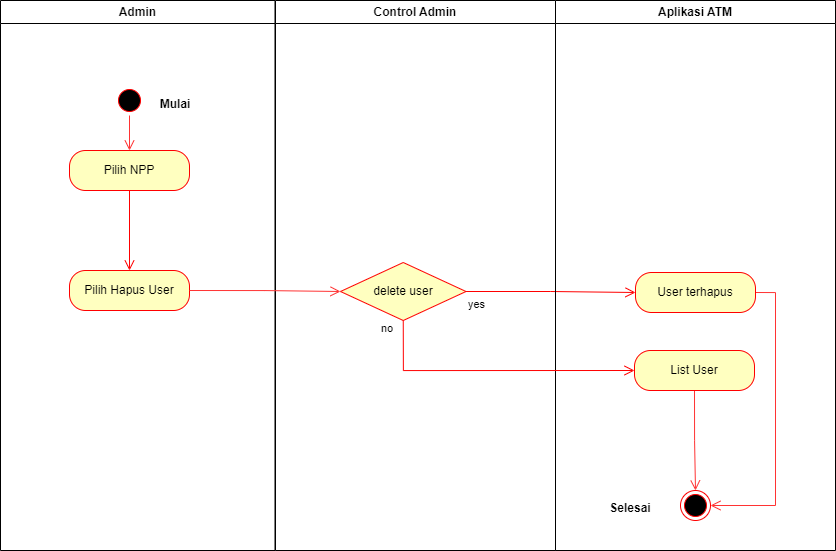

The diagram above was exported from draw.io. Its source (the exported page's mxGraphModel, read from the mxfile embedded in the PNG):
<mxGraphModel dx="1157" dy="567" grid="1" gridSize="10" guides="1" tooltips="1" connect="1" arrows="1" fold="1" page="1" pageScale="1" pageWidth="827" pageHeight="1169" math="0" shadow="0">
  <root>
    <mxCell id="0" />
    <mxCell id="1" parent="0" />
    <mxCell id="CIPw1y2cezy9rOqhh77E-1" value="Admin" style="swimlane;whiteSpace=wrap" vertex="1" parent="1">
      <mxGeometry x="170" y="50" width="274.5" height="550" as="geometry" />
    </mxCell>
    <mxCell id="CIPw1y2cezy9rOqhh77E-41" style="edgeStyle=orthogonalEdgeStyle;rounded=0;orthogonalLoop=1;jettySize=auto;html=1;exitX=0.5;exitY=1;exitDx=0;exitDy=0;entryX=0.5;entryY=0;entryDx=0;entryDy=0;strokeColor=#FF3333;endArrow=open;endFill=0;endSize=8;" edge="1" parent="CIPw1y2cezy9rOqhh77E-1" source="CIPw1y2cezy9rOqhh77E-3" target="CIPw1y2cezy9rOqhh77E-39">
      <mxGeometry relative="1" as="geometry" />
    </mxCell>
    <mxCell id="CIPw1y2cezy9rOqhh77E-3" value="" style="ellipse;shape=startState;fillColor=#000000;strokeColor=#ff0000;" vertex="1" parent="CIPw1y2cezy9rOqhh77E-1">
      <mxGeometry x="114" y="85" width="30" height="30" as="geometry" />
    </mxCell>
    <mxCell id="CIPw1y2cezy9rOqhh77E-4" value="Mulai" style="text;align=center;fontStyle=1;verticalAlign=middle;spacingLeft=3;spacingRight=3;strokeColor=none;rotatable=0;points=[[0,0.5],[1,0.5]];portConstraint=eastwest;" vertex="1" parent="CIPw1y2cezy9rOqhh77E-1">
      <mxGeometry x="135.07" y="90" width="80" height="26" as="geometry" />
    </mxCell>
    <mxCell id="CIPw1y2cezy9rOqhh77E-39" value="Pilih NPP" style="rounded=1;whiteSpace=wrap;html=1;arcSize=40;fontColor=#000000;fillColor=#ffffc0;strokeColor=#ff0000;" vertex="1" parent="CIPw1y2cezy9rOqhh77E-1">
      <mxGeometry x="69" y="150" width="120" height="40" as="geometry" />
    </mxCell>
    <mxCell id="CIPw1y2cezy9rOqhh77E-40" value="" style="edgeStyle=orthogonalEdgeStyle;html=1;verticalAlign=bottom;endArrow=open;endSize=8;strokeColor=#ff0000;rounded=0;entryX=0.5;entryY=0;entryDx=0;entryDy=0;" edge="1" source="CIPw1y2cezy9rOqhh77E-39" parent="CIPw1y2cezy9rOqhh77E-1" target="CIPw1y2cezy9rOqhh77E-43">
      <mxGeometry relative="1" as="geometry">
        <mxPoint x="129" y="300" as="targetPoint" />
      </mxGeometry>
    </mxCell>
    <mxCell id="CIPw1y2cezy9rOqhh77E-43" value="Pilih Hapus User" style="rounded=1;whiteSpace=wrap;html=1;arcSize=40;fontColor=#000000;fillColor=#ffffc0;strokeColor=#ff0000;" vertex="1" parent="CIPw1y2cezy9rOqhh77E-1">
      <mxGeometry x="69" y="270" width="120" height="40" as="geometry" />
    </mxCell>
    <mxCell id="CIPw1y2cezy9rOqhh77E-13" value="Control Admin" style="swimlane;whiteSpace=wrap" vertex="1" parent="1">
      <mxGeometry x="445" y="50" width="280" height="550" as="geometry" />
    </mxCell>
    <mxCell id="CIPw1y2cezy9rOqhh77E-14" value="delete user" style="rhombus;whiteSpace=wrap;html=1;fillColor=#ffffc0;strokeColor=#ff0000;strokeWidth=1;" vertex="1" parent="CIPw1y2cezy9rOqhh77E-13">
      <mxGeometry x="65" y="262" width="125.5" height="58" as="geometry" />
    </mxCell>
    <mxCell id="CIPw1y2cezy9rOqhh77E-17" value="yes" style="edgeStyle=orthogonalEdgeStyle;html=1;align=left;verticalAlign=top;endArrow=open;endSize=8;strokeColor=#ff0000;rounded=0;exitX=1;exitY=0.5;exitDx=0;exitDy=0;entryX=0;entryY=0.5;entryDx=0;entryDy=0;" edge="1" parent="1" source="CIPw1y2cezy9rOqhh77E-14" target="CIPw1y2cezy9rOqhh77E-23">
      <mxGeometry x="-1" relative="1" as="geometry">
        <mxPoint x="780" y="639" as="targetPoint" />
      </mxGeometry>
    </mxCell>
    <mxCell id="CIPw1y2cezy9rOqhh77E-19" value="Aplikasi ATM" style="swimlane;whiteSpace=wrap" vertex="1" parent="1">
      <mxGeometry x="725" y="50" width="280" height="550" as="geometry" />
    </mxCell>
    <mxCell id="CIPw1y2cezy9rOqhh77E-20" value="" style="ellipse;html=1;shape=endState;fillColor=#000000;strokeColor=#ff0000;strokeWidth=1;" vertex="1" parent="CIPw1y2cezy9rOqhh77E-19">
      <mxGeometry x="125" y="490" width="30" height="30" as="geometry" />
    </mxCell>
    <mxCell id="CIPw1y2cezy9rOqhh77E-21" value="Selesai" style="text;align=center;fontStyle=1;verticalAlign=middle;spacingLeft=3;spacingRight=3;strokeColor=none;rotatable=0;points=[[0,0.5],[1,0.5]];portConstraint=eastwest;" vertex="1" parent="CIPw1y2cezy9rOqhh77E-19">
      <mxGeometry x="35" y="494" width="80" height="26" as="geometry" />
    </mxCell>
    <mxCell id="CIPw1y2cezy9rOqhh77E-22" style="edgeStyle=orthogonalEdgeStyle;rounded=0;orthogonalLoop=1;jettySize=auto;html=1;exitX=1;exitY=0.5;exitDx=0;exitDy=0;entryX=1;entryY=0.5;entryDx=0;entryDy=0;strokeColor=#FF3333;strokeWidth=1;endArrow=open;endFill=0;endSize=8;" edge="1" parent="CIPw1y2cezy9rOqhh77E-19" source="CIPw1y2cezy9rOqhh77E-23" target="CIPw1y2cezy9rOqhh77E-20">
      <mxGeometry relative="1" as="geometry" />
    </mxCell>
    <mxCell id="CIPw1y2cezy9rOqhh77E-23" value="User terhapus" style="rounded=1;whiteSpace=wrap;html=1;arcSize=40;fontColor=#000000;fillColor=#ffffc0;strokeColor=#ff0000;strokeWidth=1;" vertex="1" parent="CIPw1y2cezy9rOqhh77E-19">
      <mxGeometry x="80" y="272" width="120" height="40" as="geometry" />
    </mxCell>
    <mxCell id="CIPw1y2cezy9rOqhh77E-24" style="edgeStyle=orthogonalEdgeStyle;rounded=0;orthogonalLoop=1;jettySize=auto;html=1;exitX=0.5;exitY=1;exitDx=0;exitDy=0;entryX=0.5;entryY=0;entryDx=0;entryDy=0;strokeColor=#FF3333;strokeWidth=1;endArrow=open;endFill=0;endSize=8;" edge="1" parent="CIPw1y2cezy9rOqhh77E-19" source="CIPw1y2cezy9rOqhh77E-25" target="CIPw1y2cezy9rOqhh77E-20">
      <mxGeometry relative="1" as="geometry" />
    </mxCell>
    <mxCell id="CIPw1y2cezy9rOqhh77E-25" value="List User" style="rounded=1;whiteSpace=wrap;html=1;arcSize=40;fontColor=#000000;fillColor=#ffffc0;strokeColor=#ff0000;strokeWidth=1;" vertex="1" parent="CIPw1y2cezy9rOqhh77E-19">
      <mxGeometry x="79" y="350" width="120" height="40" as="geometry" />
    </mxCell>
    <mxCell id="CIPw1y2cezy9rOqhh77E-38" value="no" style="edgeStyle=orthogonalEdgeStyle;html=1;align=left;verticalAlign=bottom;endArrow=open;endSize=8;strokeColor=#ff0000;rounded=0;strokeWidth=1;exitX=0.5;exitY=1;exitDx=0;exitDy=0;entryX=0;entryY=0.5;entryDx=0;entryDy=0;" edge="1" parent="1" source="CIPw1y2cezy9rOqhh77E-14" target="CIPw1y2cezy9rOqhh77E-25">
      <mxGeometry x="-0.8802" y="-24" relative="1" as="geometry">
        <mxPoint x="675" y="500" as="targetPoint" />
        <mxPoint x="605" y="505" as="sourcePoint" />
        <mxPoint as="offset" />
      </mxGeometry>
    </mxCell>
    <mxCell id="CIPw1y2cezy9rOqhh77E-46" style="edgeStyle=orthogonalEdgeStyle;rounded=0;orthogonalLoop=1;jettySize=auto;html=1;exitX=1;exitY=0.5;exitDx=0;exitDy=0;entryX=0;entryY=0.5;entryDx=0;entryDy=0;strokeColor=#FF3333;endArrow=open;endFill=0;endSize=8;" edge="1" parent="1" source="CIPw1y2cezy9rOqhh77E-43" target="CIPw1y2cezy9rOqhh77E-14">
      <mxGeometry relative="1" as="geometry" />
    </mxCell>
  </root>
</mxGraphModel>